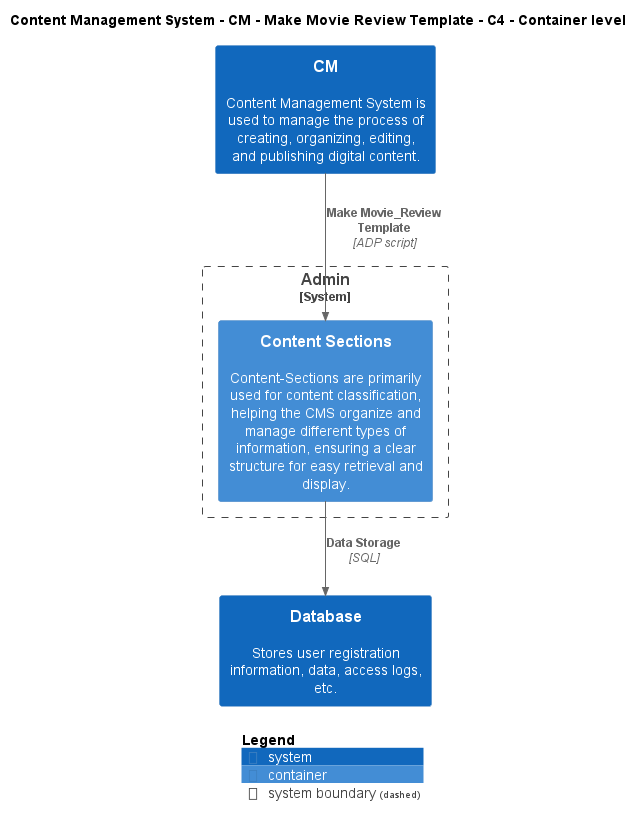

The diagram above was rendered by PlantUML. Its source (embedded in the PNG):
@startuml
!include ..\..\..\..\..\.c4s\C4_Container.puml

AddElementTag("c4interflow:lifecycle:new", $bgColor=green, $fontColor=#ffffff, $borderColor=green, $shadowing="False")
AddElementTag("c4interflow:lifecycle:changed", $bgColor=orange, $fontColor=#ffffff, $borderColor=orange, $shadowing="False")
AddElementTag("c4interflow:lifecycle:removed", $bgColor=red, $fontColor=#ffffff, $borderColor=red, $shadowing="False")

AddRelTag("c4interflow:lifecycle:new", $textColor=green, $lineColor=green)
AddRelTag("c4interflow:lifecycle:changed", $textColor=orange, $lineColor=orange)
AddRelTag("c4interflow:lifecycle:removed", $textColor=red, $lineColor=red)

SHOW_PERSON_PORTRAIT()
LAYOUT_TOP_DOWN()

skinparam linetype polyline

title Content Management System - CM - Make Movie Review Template - C4 - Container level

System(ContentManagementSystem.SoftwareSystems.CM, "CM", "Content Management System is used to manage the process of creating, organizing, editing, and publishing digital content.")

System_Boundary(ContentManagementSystem.SoftwareSystems.Admin, "Admin") {
    Container(ContentManagementSystem.SoftwareSystems.Admin.Containers.ContentSections, "Content Sections", "", "Content-Sections are primarily used for content classification, helping the CMS organize and manage different types of information, ensuring a clear structure for easy retrieval and display.")
}
System(ContentManagementSystem.SoftwareSystems.Database, "Database", "Stores user registration information, data, access logs, etc.")

Rel(ContentManagementSystem.SoftwareSystems.CM, ContentManagementSystem.SoftwareSystems.Admin.Containers.ContentSections, "Make Movie_Review Template", "ADP script", $tags="protocol:adp script")
Rel(ContentManagementSystem.SoftwareSystems.Admin.Containers.ContentSections, ContentManagementSystem.SoftwareSystems.Database, "Data Storage", "SQL", $tags="protocol:sql")


SHOW_LEGEND()
@enduml